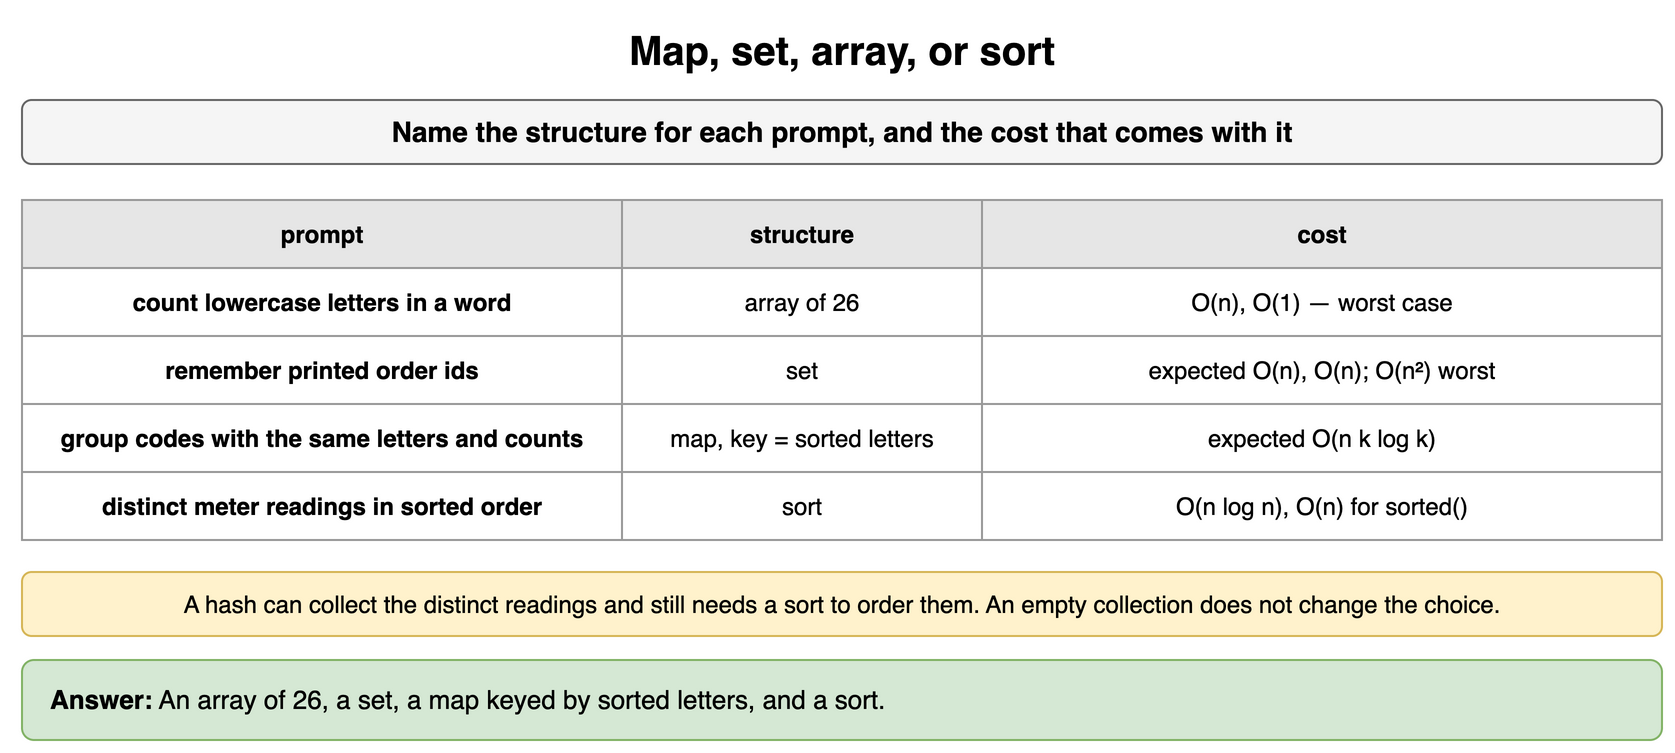

The diagram above was exported from draw.io. Its source (the exported page's mxGraphModel, read from the mxfile embedded in the PNG):
<mxGraphModel dx="900" dy="384" grid="1" gridSize="10" guides="1" tooltips="1" connect="1" arrows="1" fold="1" page="1" pageScale="1" pageWidth="900" pageHeight="384" math="0" shadow="0">
  <root>
    <mxCell id="0" />
    <mxCell id="1" parent="0" />
    <mxCell id="n81" value="Map, set, array, or sort" style="text;html=1;align=center;verticalAlign=middle;whiteSpace=wrap;fontSize=20;fontStyle=1;" vertex="1" parent="1">
      <mxGeometry x="40" y="10" width="820" height="30" as="geometry" />
    </mxCell>
    <mxCell id="n82" value="Name the structure for each prompt, and the cost that comes with it" style="rounded=1;whiteSpace=wrap;html=1;fillColor=#f5f5f5;strokeColor=#666666;fontStyle=1;fontSize=14;" vertex="1" parent="1">
      <mxGeometry x="40" y="50" width="820" height="32" as="geometry" />
    </mxCell>
    <mxCell id="n83" value="prompt" style="whiteSpace=wrap;html=1;fillColor=#e6e6e6;strokeColor=#999999;fontStyle=1;fontSize=12;" vertex="1" parent="1">
      <mxGeometry x="40" y="100" width="300" height="34" as="geometry" />
    </mxCell>
    <mxCell id="n84" value="structure" style="whiteSpace=wrap;html=1;fillColor=#e6e6e6;strokeColor=#999999;fontStyle=1;fontSize=12;" vertex="1" parent="1">
      <mxGeometry x="340" y="100" width="180" height="34" as="geometry" />
    </mxCell>
    <mxCell id="n85" value="cost" style="whiteSpace=wrap;html=1;fillColor=#e6e6e6;strokeColor=#999999;fontStyle=1;fontSize=12;" vertex="1" parent="1">
      <mxGeometry x="520" y="100" width="340" height="34" as="geometry" />
    </mxCell>
    <mxCell id="n86" value="count lowercase letters in a word" style="whiteSpace=wrap;html=1;strokeColor=#999999;fontSize=12;fillColor=#ffffff;fontStyle=1;" vertex="1" parent="1">
      <mxGeometry x="40" y="134" width="300" height="34" as="geometry" />
    </mxCell>
    <mxCell id="n87" value="array of 26" style="whiteSpace=wrap;html=1;strokeColor=#999999;fontSize=12;fillColor=#ffffff;" vertex="1" parent="1">
      <mxGeometry x="340" y="134" width="180" height="34" as="geometry" />
    </mxCell>
    <mxCell id="n88" value="O(n), O(1) — worst case" style="whiteSpace=wrap;html=1;strokeColor=#999999;fontSize=12;fillColor=#ffffff;" vertex="1" parent="1">
      <mxGeometry x="520" y="134" width="340" height="34" as="geometry" />
    </mxCell>
    <mxCell id="n89" value="remember printed order ids" style="whiteSpace=wrap;html=1;strokeColor=#999999;fontSize=12;fillColor=#ffffff;fontStyle=1;" vertex="1" parent="1">
      <mxGeometry x="40" y="168" width="300" height="34" as="geometry" />
    </mxCell>
    <mxCell id="n810" value="set" style="whiteSpace=wrap;html=1;strokeColor=#999999;fontSize=12;fillColor=#ffffff;" vertex="1" parent="1">
      <mxGeometry x="340" y="168" width="180" height="34" as="geometry" />
    </mxCell>
    <mxCell id="n811" value="expected O(n), O(n); O(n²) worst" style="whiteSpace=wrap;html=1;strokeColor=#999999;fontSize=12;fillColor=#ffffff;" vertex="1" parent="1">
      <mxGeometry x="520" y="168" width="340" height="34" as="geometry" />
    </mxCell>
    <mxCell id="n812" value="group codes with the same letters and counts" style="whiteSpace=wrap;html=1;strokeColor=#999999;fontSize=12;fillColor=#ffffff;fontStyle=1;" vertex="1" parent="1">
      <mxGeometry x="40" y="202" width="300" height="34" as="geometry" />
    </mxCell>
    <mxCell id="n813" value="map, key = sorted letters" style="whiteSpace=wrap;html=1;strokeColor=#999999;fontSize=12;fillColor=#ffffff;" vertex="1" parent="1">
      <mxGeometry x="340" y="202" width="180" height="34" as="geometry" />
    </mxCell>
    <mxCell id="n814" value="expected O(n k log k)" style="whiteSpace=wrap;html=1;strokeColor=#999999;fontSize=12;fillColor=#ffffff;" vertex="1" parent="1">
      <mxGeometry x="520" y="202" width="340" height="34" as="geometry" />
    </mxCell>
    <mxCell id="n815" value="distinct meter readings in sorted order" style="whiteSpace=wrap;html=1;strokeColor=#999999;fontSize=12;fillColor=#ffffff;fontStyle=1;" vertex="1" parent="1">
      <mxGeometry x="40" y="236" width="300" height="34" as="geometry" />
    </mxCell>
    <mxCell id="n816" value="sort" style="whiteSpace=wrap;html=1;strokeColor=#999999;fontSize=12;fillColor=#ffffff;" vertex="1" parent="1">
      <mxGeometry x="340" y="236" width="180" height="34" as="geometry" />
    </mxCell>
    <mxCell id="n817" value="O(n log n), O(n) for sorted()" style="whiteSpace=wrap;html=1;strokeColor=#999999;fontSize=12;fillColor=#ffffff;" vertex="1" parent="1">
      <mxGeometry x="520" y="236" width="340" height="34" as="geometry" />
    </mxCell>
    <mxCell id="n818" value="A hash can collect the distinct readings and still needs a sort to order them. An empty collection does not change the choice." style="rounded=1;whiteSpace=wrap;html=1;fillColor=#fff2cc;strokeColor=#d6b656;fontSize=12;align=center;" vertex="1" parent="1">
      <mxGeometry x="40" y="286" width="820" height="32" as="geometry" />
    </mxCell>
    <mxCell id="n819" value="&lt;b&gt;Answer:&lt;/b&gt; An array of 26, a set, a map keyed by sorted letters, and a sort." style="rounded=1;whiteSpace=wrap;html=1;fillColor=#d5e8d4;strokeColor=#82b366;fontSize=13;align=left;spacingLeft=12;" vertex="1" parent="1">
      <mxGeometry x="40" y="330" width="820" height="40" as="geometry" />
    </mxCell>
  </root>
</mxGraphModel>